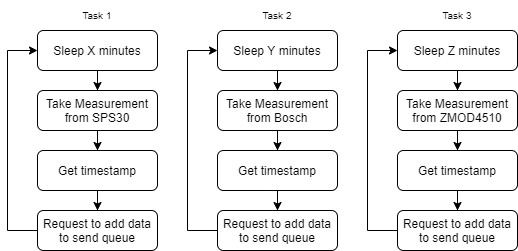

The diagram above was exported from draw.io. Its source (the exported page's mxGraphModel, read from the mxfile embedded in the PNG):
<mxGraphModel dx="2062" dy="1126" grid="1" gridSize="10" guides="1" tooltips="1" connect="1" arrows="1" fold="1" page="1" pageScale="1" pageWidth="827" pageHeight="1169" math="0" shadow="0">
  <root>
    <mxCell id="WIyWlLk6GJQsqaUBKTNV-0" />
    <mxCell id="WIyWlLk6GJQsqaUBKTNV-1" parent="WIyWlLk6GJQsqaUBKTNV-0" />
    <mxCell id="LqlpOJRzUG-aQyKqyGYE-50" style="edgeStyle=orthogonalEdgeStyle;rounded=0;orthogonalLoop=1;jettySize=auto;html=1;entryX=0.5;entryY=0;entryDx=0;entryDy=0;fontSize=10;" parent="WIyWlLk6GJQsqaUBKTNV-1" source="LqlpOJRzUG-aQyKqyGYE-1" target="LqlpOJRzUG-aQyKqyGYE-42" edge="1">
      <mxGeometry relative="1" as="geometry" />
    </mxCell>
    <mxCell id="LqlpOJRzUG-aQyKqyGYE-1" value="Take Measurement from SPS30" style="rounded=1;whiteSpace=wrap;html=1;fontSize=12;glass=0;strokeWidth=1;shadow=0;" parent="WIyWlLk6GJQsqaUBKTNV-1" vertex="1">
      <mxGeometry x="200" y="290" width="120" height="40" as="geometry" />
    </mxCell>
    <mxCell id="LqlpOJRzUG-aQyKqyGYE-21" style="edgeStyle=orthogonalEdgeStyle;rounded=0;orthogonalLoop=1;jettySize=auto;html=1;entryX=0.5;entryY=0;entryDx=0;entryDy=0;fontSize=10;" parent="WIyWlLk6GJQsqaUBKTNV-1" source="LqlpOJRzUG-aQyKqyGYE-16" target="LqlpOJRzUG-aQyKqyGYE-1" edge="1">
      <mxGeometry relative="1" as="geometry" />
    </mxCell>
    <mxCell id="LqlpOJRzUG-aQyKqyGYE-16" value="Sleep X minutes" style="rounded=1;whiteSpace=wrap;html=1;fontSize=12;glass=0;strokeWidth=1;shadow=0;" parent="WIyWlLk6GJQsqaUBKTNV-1" vertex="1">
      <mxGeometry x="200" y="230" width="120" height="40" as="geometry" />
    </mxCell>
    <mxCell id="LqlpOJRzUG-aQyKqyGYE-23" style="edgeStyle=orthogonalEdgeStyle;rounded=0;orthogonalLoop=1;jettySize=auto;html=1;entryX=0;entryY=0.5;entryDx=0;entryDy=0;fontSize=10;" parent="WIyWlLk6GJQsqaUBKTNV-1" source="LqlpOJRzUG-aQyKqyGYE-18" target="LqlpOJRzUG-aQyKqyGYE-16" edge="1">
      <mxGeometry relative="1" as="geometry">
        <Array as="points">
          <mxPoint x="170" y="430" />
          <mxPoint x="170" y="250" />
        </Array>
      </mxGeometry>
    </mxCell>
    <mxCell id="LqlpOJRzUG-aQyKqyGYE-18" value="Request to add data to send queue" style="rounded=1;whiteSpace=wrap;html=1;fontSize=12;glass=0;strokeWidth=1;shadow=0;" parent="WIyWlLk6GJQsqaUBKTNV-1" vertex="1">
      <mxGeometry x="200" y="410" width="120" height="40" as="geometry" />
    </mxCell>
    <mxCell id="LqlpOJRzUG-aQyKqyGYE-24" style="edgeStyle=orthogonalEdgeStyle;rounded=0;orthogonalLoop=1;jettySize=auto;html=1;fontSize=10;" parent="WIyWlLk6GJQsqaUBKTNV-1" source="LqlpOJRzUG-aQyKqyGYE-25" edge="1">
      <mxGeometry relative="1" as="geometry">
        <mxPoint x="440" y="350" as="targetPoint" />
      </mxGeometry>
    </mxCell>
    <mxCell id="LqlpOJRzUG-aQyKqyGYE-25" value="Take Measurement from Bosch" style="rounded=1;whiteSpace=wrap;html=1;fontSize=12;glass=0;strokeWidth=1;shadow=0;" parent="WIyWlLk6GJQsqaUBKTNV-1" vertex="1">
      <mxGeometry x="380" y="290" width="120" height="40" as="geometry" />
    </mxCell>
    <mxCell id="LqlpOJRzUG-aQyKqyGYE-26" style="edgeStyle=orthogonalEdgeStyle;rounded=0;orthogonalLoop=1;jettySize=auto;html=1;entryX=0.5;entryY=0;entryDx=0;entryDy=0;fontSize=10;" parent="WIyWlLk6GJQsqaUBKTNV-1" source="LqlpOJRzUG-aQyKqyGYE-27" target="LqlpOJRzUG-aQyKqyGYE-25" edge="1">
      <mxGeometry relative="1" as="geometry" />
    </mxCell>
    <mxCell id="LqlpOJRzUG-aQyKqyGYE-27" value="Sleep Y minutes" style="rounded=1;whiteSpace=wrap;html=1;fontSize=12;glass=0;strokeWidth=1;shadow=0;" parent="WIyWlLk6GJQsqaUBKTNV-1" vertex="1">
      <mxGeometry x="380" y="230" width="120" height="40" as="geometry" />
    </mxCell>
    <mxCell id="LqlpOJRzUG-aQyKqyGYE-28" style="edgeStyle=orthogonalEdgeStyle;rounded=0;orthogonalLoop=1;jettySize=auto;html=1;entryX=0;entryY=0.5;entryDx=0;entryDy=0;fontSize=10;" parent="WIyWlLk6GJQsqaUBKTNV-1" source="LqlpOJRzUG-aQyKqyGYE-29" target="LqlpOJRzUG-aQyKqyGYE-27" edge="1">
      <mxGeometry relative="1" as="geometry">
        <Array as="points">
          <mxPoint x="350" y="430" />
          <mxPoint x="350" y="250" />
        </Array>
      </mxGeometry>
    </mxCell>
    <mxCell id="LqlpOJRzUG-aQyKqyGYE-29" value="Request to add data to send queue" style="rounded=1;whiteSpace=wrap;html=1;fontSize=12;glass=0;strokeWidth=1;shadow=0;" parent="WIyWlLk6GJQsqaUBKTNV-1" vertex="1">
      <mxGeometry x="380" y="410" width="120" height="40" as="geometry" />
    </mxCell>
    <mxCell id="LqlpOJRzUG-aQyKqyGYE-44" style="edgeStyle=orthogonalEdgeStyle;rounded=0;orthogonalLoop=1;jettySize=auto;html=1;entryX=0.5;entryY=0;entryDx=0;entryDy=0;fontSize=10;" parent="WIyWlLk6GJQsqaUBKTNV-1" source="LqlpOJRzUG-aQyKqyGYE-31" target="LqlpOJRzUG-aQyKqyGYE-39" edge="1">
      <mxGeometry relative="1" as="geometry" />
    </mxCell>
    <mxCell id="LqlpOJRzUG-aQyKqyGYE-31" value="Take Measurement from ZMOD4510" style="rounded=1;whiteSpace=wrap;html=1;fontSize=12;glass=0;strokeWidth=1;shadow=0;" parent="WIyWlLk6GJQsqaUBKTNV-1" vertex="1">
      <mxGeometry x="560" y="290" width="120" height="40" as="geometry" />
    </mxCell>
    <mxCell id="LqlpOJRzUG-aQyKqyGYE-32" style="edgeStyle=orthogonalEdgeStyle;rounded=0;orthogonalLoop=1;jettySize=auto;html=1;entryX=0.5;entryY=0;entryDx=0;entryDy=0;fontSize=10;" parent="WIyWlLk6GJQsqaUBKTNV-1" source="LqlpOJRzUG-aQyKqyGYE-33" target="LqlpOJRzUG-aQyKqyGYE-31" edge="1">
      <mxGeometry relative="1" as="geometry" />
    </mxCell>
    <mxCell id="LqlpOJRzUG-aQyKqyGYE-33" value="Sleep Z minutes" style="rounded=1;whiteSpace=wrap;html=1;fontSize=12;glass=0;strokeWidth=1;shadow=0;" parent="WIyWlLk6GJQsqaUBKTNV-1" vertex="1">
      <mxGeometry x="560" y="230" width="120" height="40" as="geometry" />
    </mxCell>
    <mxCell id="LqlpOJRzUG-aQyKqyGYE-34" style="edgeStyle=orthogonalEdgeStyle;rounded=0;orthogonalLoop=1;jettySize=auto;html=1;entryX=0;entryY=0.5;entryDx=0;entryDy=0;fontSize=10;" parent="WIyWlLk6GJQsqaUBKTNV-1" source="LqlpOJRzUG-aQyKqyGYE-35" target="LqlpOJRzUG-aQyKqyGYE-33" edge="1">
      <mxGeometry relative="1" as="geometry">
        <Array as="points">
          <mxPoint x="530" y="430" />
          <mxPoint x="530" y="250" />
        </Array>
      </mxGeometry>
    </mxCell>
    <mxCell id="LqlpOJRzUG-aQyKqyGYE-35" value="Request to add data to send queue" style="rounded=1;whiteSpace=wrap;html=1;fontSize=12;glass=0;strokeWidth=1;shadow=0;" parent="WIyWlLk6GJQsqaUBKTNV-1" vertex="1">
      <mxGeometry x="560" y="410" width="120" height="40" as="geometry" />
    </mxCell>
    <mxCell id="LqlpOJRzUG-aQyKqyGYE-36" value="Task 1" style="text;html=1;strokeColor=none;fillColor=none;align=center;verticalAlign=middle;whiteSpace=wrap;rounded=0;fontSize=10;" parent="WIyWlLk6GJQsqaUBKTNV-1" vertex="1">
      <mxGeometry x="230" y="200" width="60" height="30" as="geometry" />
    </mxCell>
    <mxCell id="LqlpOJRzUG-aQyKqyGYE-37" value="Task 2" style="text;html=1;strokeColor=none;fillColor=none;align=center;verticalAlign=middle;whiteSpace=wrap;rounded=0;fontSize=10;" parent="WIyWlLk6GJQsqaUBKTNV-1" vertex="1">
      <mxGeometry x="410" y="200" width="60" height="30" as="geometry" />
    </mxCell>
    <mxCell id="LqlpOJRzUG-aQyKqyGYE-38" value="Task 3" style="text;html=1;strokeColor=none;fillColor=none;align=center;verticalAlign=middle;whiteSpace=wrap;rounded=0;fontSize=10;" parent="WIyWlLk6GJQsqaUBKTNV-1" vertex="1">
      <mxGeometry x="590" y="200" width="60" height="30" as="geometry" />
    </mxCell>
    <mxCell id="LqlpOJRzUG-aQyKqyGYE-45" style="edgeStyle=orthogonalEdgeStyle;rounded=0;orthogonalLoop=1;jettySize=auto;html=1;entryX=0.5;entryY=0;entryDx=0;entryDy=0;fontSize=10;" parent="WIyWlLk6GJQsqaUBKTNV-1" source="LqlpOJRzUG-aQyKqyGYE-39" target="LqlpOJRzUG-aQyKqyGYE-35" edge="1">
      <mxGeometry relative="1" as="geometry" />
    </mxCell>
    <mxCell id="LqlpOJRzUG-aQyKqyGYE-39" value="Get timestamp" style="rounded=1;whiteSpace=wrap;html=1;fontSize=12;glass=0;strokeWidth=1;shadow=0;" parent="WIyWlLk6GJQsqaUBKTNV-1" vertex="1">
      <mxGeometry x="560" y="350" width="120" height="40" as="geometry" />
    </mxCell>
    <mxCell id="LqlpOJRzUG-aQyKqyGYE-46" style="edgeStyle=orthogonalEdgeStyle;rounded=0;orthogonalLoop=1;jettySize=auto;html=1;entryX=0.5;entryY=0;entryDx=0;entryDy=0;fontSize=10;" parent="WIyWlLk6GJQsqaUBKTNV-1" source="LqlpOJRzUG-aQyKqyGYE-41" target="LqlpOJRzUG-aQyKqyGYE-29" edge="1">
      <mxGeometry relative="1" as="geometry" />
    </mxCell>
    <mxCell id="LqlpOJRzUG-aQyKqyGYE-41" value="Get timestamp" style="rounded=1;whiteSpace=wrap;html=1;fontSize=12;glass=0;strokeWidth=1;shadow=0;" parent="WIyWlLk6GJQsqaUBKTNV-1" vertex="1">
      <mxGeometry x="380" y="350" width="120" height="40" as="geometry" />
    </mxCell>
    <mxCell id="LqlpOJRzUG-aQyKqyGYE-51" style="edgeStyle=orthogonalEdgeStyle;rounded=0;orthogonalLoop=1;jettySize=auto;html=1;entryX=0.5;entryY=0;entryDx=0;entryDy=0;fontSize=10;" parent="WIyWlLk6GJQsqaUBKTNV-1" source="LqlpOJRzUG-aQyKqyGYE-42" target="LqlpOJRzUG-aQyKqyGYE-18" edge="1">
      <mxGeometry relative="1" as="geometry" />
    </mxCell>
    <mxCell id="LqlpOJRzUG-aQyKqyGYE-42" value="Get timestamp" style="rounded=1;whiteSpace=wrap;html=1;fontSize=12;glass=0;strokeWidth=1;shadow=0;" parent="WIyWlLk6GJQsqaUBKTNV-1" vertex="1">
      <mxGeometry x="200" y="350" width="120" height="40" as="geometry" />
    </mxCell>
  </root>
</mxGraphModel>